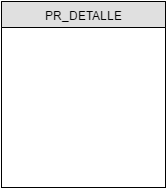

The diagram above was exported from draw.io. Its source (the exported page's mxGraphModel, read from the mxfile embedded in the PNG):
<mxGraphModel dx="730" dy="1559" grid="1" gridSize="10" guides="1" tooltips="1" connect="1" arrows="1" fold="1" page="1" pageScale="1" pageWidth="826" pageHeight="1169" background="none" math="0" shadow="0">
  <root>
    <mxCell id="0" />
    <mxCell id="1" parent="0" />
    <mxCell id="2" value="PR_DETALLE" style="swimlane;html=1;fontStyle=0;childLayout=stackLayout;horizontal=1;startSize=26;fillColor=#e0e0e0;horizontalStack=0;resizeParent=1;resizeLast=0;collapsible=1;marginBottom=0;swimlaneFillColor=#ffffff;align=center;" vertex="1" parent="1">
      <mxGeometry x="379" y="-200" width="164" height="186" as="geometry" />
    </mxCell>
    <mxCell id="3" value="COD_DPRE" style="shape=partialRectangle;top=0;left=0;right=0;bottom=0;html=1;align=left;verticalAlign=top;fillColor=none;spacingLeft=60;spacingRight=4;whiteSpace=wrap;overflow=hidden;rotatable=0;points=[[0,0.5],[1,0.5]];portConstraint=eastwest;dropTarget=0;container=1;" vertex="1" parent="2">
      <mxGeometry y="26" width="164" height="26" as="geometry" />
    </mxCell>
    <mxCell id="4" value="PK" style="shape=partialRectangle;top=0;left=0;bottom=0;html=1;fillColor=none;align=left;verticalAlign=top;spacingLeft=4;spacingRight=4;whiteSpace=wrap;overflow=hidden;rotatable=0;points=[];portConstraint=eastwest;part=1;" vertex="1" connectable="0" parent="3">
      <mxGeometry width="56" height="26" as="geometry" />
    </mxCell>
    <mxCell id="5" value="&lt;font color=&quot;#cc6600&quot;&gt;COD_PRES&lt;/font&gt;" style="shape=partialRectangle;top=0;left=0;right=0;bottom=0;html=1;align=left;verticalAlign=middle;fillColor=none;spacingLeft=60;spacingRight=4;whiteSpace=wrap;overflow=hidden;rotatable=0;points=[[0,0.5],[1,0.5]];portConstraint=eastwest;dropTarget=0;fontStyle=5;fontColor=#CC0000;" vertex="1" parent="2">
      <mxGeometry y="52" width="164" height="30" as="geometry" />
    </mxCell>
    <mxCell id="6" value="FK" style="shape=partialRectangle;fontStyle=1;top=0;left=0;bottom=0;html=1;fillColor=none;align=left;verticalAlign=middle;spacingLeft=4;spacingRight=4;whiteSpace=wrap;overflow=hidden;rotatable=0;points=[];portConstraint=eastwest;part=1;" vertex="1" connectable="0" parent="5">
      <mxGeometry width="56" height="30" as="geometry" />
    </mxCell>
    <mxCell id="7" value="COD_FACT" style="shape=partialRectangle;top=0;left=0;right=0;bottom=0;html=1;align=left;verticalAlign=top;fillColor=none;spacingLeft=60;spacingRight=4;whiteSpace=wrap;overflow=hidden;rotatable=0;points=[[0,0.5],[1,0.5]];portConstraint=eastwest;dropTarget=0;" vertex="1" parent="2">
      <mxGeometry y="82" width="164" height="26" as="geometry" />
    </mxCell>
    <mxCell id="8" value="FK" style="shape=partialRectangle;top=0;left=0;bottom=0;html=1;fillColor=none;align=left;verticalAlign=top;spacingLeft=4;spacingRight=4;whiteSpace=wrap;overflow=hidden;rotatable=0;points=[];portConstraint=eastwest;part=1;" vertex="1" connectable="0" parent="7">
      <mxGeometry width="56" height="26" as="geometry" />
    </mxCell>
    <mxCell id="9" value="COD_TOMA" style="shape=partialRectangle;top=0;left=0;right=0;bottom=0;html=1;align=left;verticalAlign=top;fillColor=none;spacingLeft=60;spacingRight=4;whiteSpace=wrap;overflow=hidden;rotatable=0;points=[[0,0.5],[1,0.5]];portConstraint=eastwest;dropTarget=0;" vertex="1" parent="2">
      <mxGeometry y="108" width="164" height="26" as="geometry" />
    </mxCell>
    <mxCell id="10" value="FK" style="shape=partialRectangle;top=0;left=0;bottom=0;html=1;fillColor=none;align=left;verticalAlign=top;spacingLeft=4;spacingRight=4;whiteSpace=wrap;overflow=hidden;rotatable=0;points=[];portConstraint=eastwest;part=1;" vertex="1" connectable="0" parent="9">
      <mxGeometry width="56" height="26" as="geometry" />
    </mxCell>
    <mxCell id="11" value="VAL_EMPL" style="shape=partialRectangle;top=0;left=0;right=0;bottom=0;html=1;align=left;verticalAlign=top;fillColor=none;spacingLeft=60;spacingRight=4;whiteSpace=wrap;overflow=hidden;rotatable=0;points=[[0,0.5],[1,0.5]];portConstraint=eastwest;dropTarget=0;" vertex="1" parent="2">
      <mxGeometry y="134" width="164" height="26" as="geometry" />
    </mxCell>
    <mxCell id="12" value="" style="shape=partialRectangle;top=0;left=0;bottom=0;html=1;fillColor=none;align=left;verticalAlign=top;spacingLeft=4;spacingRight=4;whiteSpace=wrap;overflow=hidden;rotatable=0;points=[];portConstraint=eastwest;part=1;" vertex="1" connectable="0" parent="11">
      <mxGeometry width="56" height="26" as="geometry" />
    </mxCell>
    <mxCell id="13" value="VAL_EMPR" style="shape=partialRectangle;top=0;left=0;right=0;bottom=0;html=1;align=left;verticalAlign=top;fillColor=none;spacingLeft=60;spacingRight=4;whiteSpace=wrap;overflow=hidden;rotatable=0;points=[[0,0.5],[1,0.5]];portConstraint=eastwest;dropTarget=0;" vertex="1" parent="2">
      <mxGeometry y="160" width="164" height="26" as="geometry" />
    </mxCell>
    <mxCell id="14" value="" style="shape=partialRectangle;top=0;left=0;bottom=0;html=1;fillColor=none;align=left;verticalAlign=top;spacingLeft=4;spacingRight=4;whiteSpace=wrap;overflow=hidden;rotatable=0;points=[];portConstraint=eastwest;part=1;" vertex="1" connectable="0" parent="13">
      <mxGeometry width="56" height="26" as="geometry" />
    </mxCell>
  </root>
</mxGraphModel>